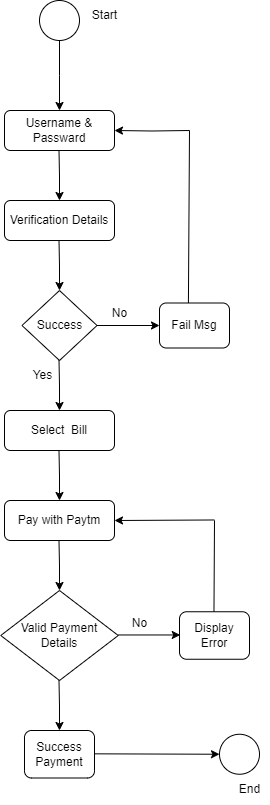

The diagram above was exported from draw.io. Its source (the exported page's mxGraphModel, read from the mxfile embedded in the PNG):
<mxGraphModel dx="862" dy="343" grid="1" gridSize="10" guides="1" tooltips="1" connect="1" arrows="1" fold="1" page="1" pageScale="1" pageWidth="827" pageHeight="1169" math="0" shadow="0">
  <root>
    <mxCell id="0" />
    <mxCell id="1" parent="0" />
    <mxCell id="J_kEWO6QXVQnYqgG6Ep7-3" value="" style="edgeStyle=orthogonalEdgeStyle;rounded=0;orthogonalLoop=1;jettySize=auto;html=1;" edge="1" parent="1" source="J_kEWO6QXVQnYqgG6Ep7-1">
      <mxGeometry relative="1" as="geometry">
        <mxPoint x="300" y="150" as="targetPoint" />
      </mxGeometry>
    </mxCell>
    <mxCell id="J_kEWO6QXVQnYqgG6Ep7-1" value="" style="ellipse;whiteSpace=wrap;html=1;aspect=fixed;" vertex="1" parent="1">
      <mxGeometry x="280" y="40" width="40" height="40" as="geometry" />
    </mxCell>
    <mxCell id="J_kEWO6QXVQnYqgG6Ep7-5" value="Username &amp;amp; Passward" style="rounded=1;whiteSpace=wrap;html=1;" vertex="1" parent="1">
      <mxGeometry x="245" y="150" width="110" height="40" as="geometry" />
    </mxCell>
    <mxCell id="J_kEWO6QXVQnYqgG6Ep7-6" value="Start" style="text;html=1;align=center;verticalAlign=middle;resizable=0;points=[];autosize=1;strokeColor=none;fillColor=none;" vertex="1" parent="1">
      <mxGeometry x="320" y="40" width="50" height="30" as="geometry" />
    </mxCell>
    <mxCell id="J_kEWO6QXVQnYqgG6Ep7-7" value="" style="edgeStyle=orthogonalEdgeStyle;rounded=0;orthogonalLoop=1;jettySize=auto;html=1;" edge="1" parent="1">
      <mxGeometry relative="1" as="geometry">
        <mxPoint x="299.5" y="190" as="sourcePoint" />
        <mxPoint x="300" y="240" as="targetPoint" />
      </mxGeometry>
    </mxCell>
    <mxCell id="J_kEWO6QXVQnYqgG6Ep7-8" value="Verification Details" style="rounded=1;whiteSpace=wrap;html=1;" vertex="1" parent="1">
      <mxGeometry x="245" y="240" width="110" height="40" as="geometry" />
    </mxCell>
    <mxCell id="J_kEWO6QXVQnYqgG6Ep7-10" value="" style="edgeStyle=orthogonalEdgeStyle;rounded=0;orthogonalLoop=1;jettySize=auto;html=1;" edge="1" parent="1">
      <mxGeometry relative="1" as="geometry">
        <mxPoint x="299.5" y="280" as="sourcePoint" />
        <mxPoint x="300" y="330" as="targetPoint" />
      </mxGeometry>
    </mxCell>
    <mxCell id="J_kEWO6QXVQnYqgG6Ep7-11" value="Success" style="rhombus;whiteSpace=wrap;html=1;" vertex="1" parent="1">
      <mxGeometry x="262.5" y="330" width="75" height="70" as="geometry" />
    </mxCell>
    <mxCell id="J_kEWO6QXVQnYqgG6Ep7-12" value="" style="edgeStyle=orthogonalEdgeStyle;rounded=0;orthogonalLoop=1;jettySize=auto;html=1;exitX=1;exitY=0.5;exitDx=0;exitDy=0;entryX=0;entryY=0.5;entryDx=0;entryDy=0;" edge="1" parent="1" source="J_kEWO6QXVQnYqgG6Ep7-11" target="J_kEWO6QXVQnYqgG6Ep7-13">
      <mxGeometry relative="1" as="geometry">
        <mxPoint x="355" y="340" as="sourcePoint" />
        <mxPoint x="390" y="365" as="targetPoint" />
      </mxGeometry>
    </mxCell>
    <mxCell id="J_kEWO6QXVQnYqgG6Ep7-13" value="Fail Msg" style="rounded=1;whiteSpace=wrap;html=1;" vertex="1" parent="1">
      <mxGeometry x="400" y="342.5" width="70" height="45" as="geometry" />
    </mxCell>
    <mxCell id="J_kEWO6QXVQnYqgG6Ep7-15" value="" style="endArrow=none;html=1;rounded=0;exitX=0.413;exitY=0;exitDx=0;exitDy=0;exitPerimeter=0;" edge="1" parent="1" source="J_kEWO6QXVQnYqgG6Ep7-13">
      <mxGeometry width="50" height="50" relative="1" as="geometry">
        <mxPoint x="430" y="340" as="sourcePoint" />
        <mxPoint x="430" y="170" as="targetPoint" />
      </mxGeometry>
    </mxCell>
    <mxCell id="J_kEWO6QXVQnYqgG6Ep7-16" value="" style="edgeStyle=orthogonalEdgeStyle;rounded=0;orthogonalLoop=1;jettySize=auto;html=1;entryX=1;entryY=0.5;entryDx=0;entryDy=0;" edge="1" parent="1" target="J_kEWO6QXVQnYqgG6Ep7-5">
      <mxGeometry relative="1" as="geometry">
        <mxPoint x="430" y="170" as="sourcePoint" />
        <mxPoint x="390.5" y="220" as="targetPoint" />
      </mxGeometry>
    </mxCell>
    <mxCell id="J_kEWO6QXVQnYqgG6Ep7-18" value="No" style="text;html=1;align=center;verticalAlign=middle;resizable=0;points=[];autosize=1;strokeColor=none;fillColor=none;" vertex="1" parent="1">
      <mxGeometry x="340" y="338" width="40" height="30" as="geometry" />
    </mxCell>
    <mxCell id="J_kEWO6QXVQnYqgG6Ep7-20" value="" style="edgeStyle=orthogonalEdgeStyle;rounded=0;orthogonalLoop=1;jettySize=auto;html=1;" edge="1" parent="1">
      <mxGeometry relative="1" as="geometry">
        <mxPoint x="299.51" y="400" as="sourcePoint" />
        <mxPoint x="300.01" y="450" as="targetPoint" />
      </mxGeometry>
    </mxCell>
    <mxCell id="J_kEWO6QXVQnYqgG6Ep7-21" value="Yes" style="text;html=1;align=center;verticalAlign=middle;resizable=0;points=[];autosize=1;strokeColor=none;fillColor=none;" vertex="1" parent="1">
      <mxGeometry x="262.5" y="400" width="40" height="30" as="geometry" />
    </mxCell>
    <mxCell id="J_kEWO6QXVQnYqgG6Ep7-22" value="Select&amp;nbsp; Bill" style="rounded=1;whiteSpace=wrap;html=1;" vertex="1" parent="1">
      <mxGeometry x="245" y="450" width="110" height="40" as="geometry" />
    </mxCell>
    <mxCell id="J_kEWO6QXVQnYqgG6Ep7-23" value="" style="edgeStyle=orthogonalEdgeStyle;rounded=0;orthogonalLoop=1;jettySize=auto;html=1;" edge="1" parent="1">
      <mxGeometry relative="1" as="geometry">
        <mxPoint x="299.49" y="490" as="sourcePoint" />
        <mxPoint x="299.99" y="540" as="targetPoint" />
      </mxGeometry>
    </mxCell>
    <mxCell id="J_kEWO6QXVQnYqgG6Ep7-24" value="Pay with Paytm" style="rounded=1;whiteSpace=wrap;html=1;" vertex="1" parent="1">
      <mxGeometry x="245" y="540" width="110" height="40" as="geometry" />
    </mxCell>
    <mxCell id="J_kEWO6QXVQnYqgG6Ep7-25" value="" style="edgeStyle=orthogonalEdgeStyle;rounded=0;orthogonalLoop=1;jettySize=auto;html=1;" edge="1" parent="1">
      <mxGeometry relative="1" as="geometry">
        <mxPoint x="299.49" y="580" as="sourcePoint" />
        <mxPoint x="299.99" y="630" as="targetPoint" />
      </mxGeometry>
    </mxCell>
    <mxCell id="J_kEWO6QXVQnYqgG6Ep7-26" value="Valid Payment Details" style="rhombus;whiteSpace=wrap;html=1;" vertex="1" parent="1">
      <mxGeometry x="241.25" y="630" width="117.5" height="90" as="geometry" />
    </mxCell>
    <mxCell id="J_kEWO6QXVQnYqgG6Ep7-27" value="" style="edgeStyle=orthogonalEdgeStyle;rounded=0;orthogonalLoop=1;jettySize=auto;html=1;exitX=1;exitY=0.5;exitDx=0;exitDy=0;entryX=0;entryY=0.5;entryDx=0;entryDy=0;" edge="1" parent="1">
      <mxGeometry relative="1" as="geometry">
        <mxPoint x="358.75" y="674.47" as="sourcePoint" />
        <mxPoint x="420.75" y="674.47" as="targetPoint" />
      </mxGeometry>
    </mxCell>
    <mxCell id="J_kEWO6QXVQnYqgG6Ep7-28" value="Display Error" style="rounded=1;whiteSpace=wrap;html=1;" vertex="1" parent="1">
      <mxGeometry x="420" y="651.25" width="70" height="47.5" as="geometry" />
    </mxCell>
    <mxCell id="J_kEWO6QXVQnYqgG6Ep7-29" value="" style="endArrow=none;html=1;rounded=0;exitX=0.413;exitY=0;exitDx=0;exitDy=0;exitPerimeter=0;" edge="1" parent="1">
      <mxGeometry width="50" height="50" relative="1" as="geometry">
        <mxPoint x="454.47" y="651.25" as="sourcePoint" />
        <mxPoint x="455" y="560" as="targetPoint" />
      </mxGeometry>
    </mxCell>
    <mxCell id="J_kEWO6QXVQnYqgG6Ep7-30" value="" style="edgeStyle=orthogonalEdgeStyle;rounded=0;orthogonalLoop=1;jettySize=auto;html=1;entryX=1;entryY=0.5;entryDx=0;entryDy=0;" edge="1" parent="1" target="J_kEWO6QXVQnYqgG6Ep7-24">
      <mxGeometry relative="1" as="geometry">
        <mxPoint x="455" y="559.47" as="sourcePoint" />
        <mxPoint x="380" y="559.47" as="targetPoint" />
      </mxGeometry>
    </mxCell>
    <mxCell id="J_kEWO6QXVQnYqgG6Ep7-31" value="No" style="text;html=1;align=center;verticalAlign=middle;resizable=0;points=[];autosize=1;strokeColor=none;fillColor=none;" vertex="1" parent="1">
      <mxGeometry x="360" y="648" width="40" height="30" as="geometry" />
    </mxCell>
    <mxCell id="J_kEWO6QXVQnYqgG6Ep7-32" value="" style="edgeStyle=orthogonalEdgeStyle;rounded=0;orthogonalLoop=1;jettySize=auto;html=1;" edge="1" parent="1">
      <mxGeometry relative="1" as="geometry">
        <mxPoint x="299.49" y="720" as="sourcePoint" />
        <mxPoint x="299.99" y="770" as="targetPoint" />
      </mxGeometry>
    </mxCell>
    <mxCell id="J_kEWO6QXVQnYqgG6Ep7-33" value="Success Payment" style="rounded=1;whiteSpace=wrap;html=1;" vertex="1" parent="1">
      <mxGeometry x="265" y="770" width="70" height="47.5" as="geometry" />
    </mxCell>
    <mxCell id="J_kEWO6QXVQnYqgG6Ep7-34" value="" style="edgeStyle=orthogonalEdgeStyle;rounded=0;orthogonalLoop=1;jettySize=auto;html=1;exitX=1;exitY=0.5;exitDx=0;exitDy=0;entryX=0;entryY=0.5;entryDx=0;entryDy=0;" edge="1" parent="1" target="J_kEWO6QXVQnYqgG6Ep7-35">
      <mxGeometry relative="1" as="geometry">
        <mxPoint x="335" y="793.33" as="sourcePoint" />
        <mxPoint x="397" y="793.33" as="targetPoint" />
      </mxGeometry>
    </mxCell>
    <mxCell id="J_kEWO6QXVQnYqgG6Ep7-35" value="" style="ellipse;whiteSpace=wrap;html=1;aspect=fixed;" vertex="1" parent="1">
      <mxGeometry x="460" y="773.75" width="40" height="40" as="geometry" />
    </mxCell>
    <mxCell id="J_kEWO6QXVQnYqgG6Ep7-36" value="End" style="text;html=1;align=center;verticalAlign=middle;resizable=0;points=[];autosize=1;strokeColor=none;fillColor=none;" vertex="1" parent="1">
      <mxGeometry x="470" y="813.75" width="40" height="30" as="geometry" />
    </mxCell>
  </root>
</mxGraphModel>